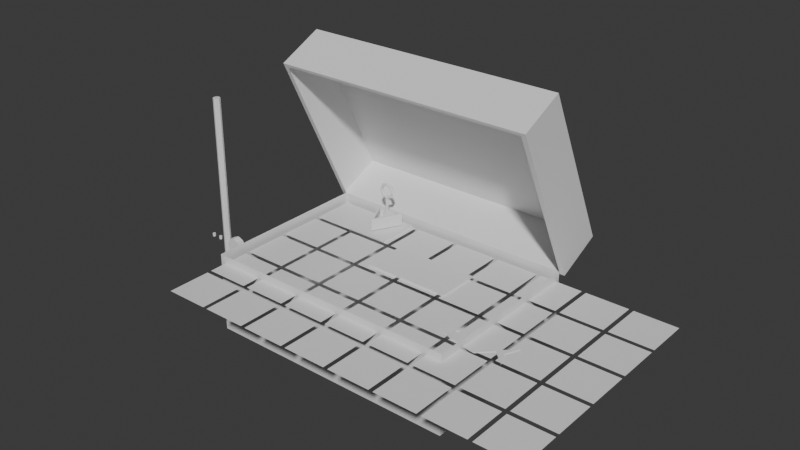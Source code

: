 # Source: TackleBox_003.blend  (saved by Blender 4.4.32; exported with 4.5.12 LTS)
import bpy
from mathutils import Matrix  # noqa: F401  (used for matrix-valued properties, if any)

bpy.ops.wm.read_factory_settings(use_empty=True)
scene = bpy.context.scene
scene.name = 'Scene'

# ---- collections
col_collection = bpy.data.collections.new('Collection'); scene.collection.children.link(col_collection)
col_notused = bpy.data.collections.new('notUsed'); col_collection.children.link(col_notused)

# ---- materials (node trees are filled in below, after node groups)
mat_material = bpy.data.materials.new('Material')
mat_material.alpha_threshold = 0.0
mat_material.roughness = 0.5
mat_material.line_color = (0.0, 0.0, 0.0, 1.0)

# ---- material node trees
mat_material.use_nodes = True; mat_material.node_tree.nodes.clear()
_N = mat_material.node_tree.nodes; _L = mat_material.node_tree.links
n0 = _N.new('ShaderNodeOutputMaterial'); n0.name = 'Material Output'; n0.location = (300, 300)
n1 = _N.new('ShaderNodeBsdfPrincipled'); n1.name = 'Principled BSDF'; n1.location = (10, 300)
n1.inputs[3].default_value = 1.45
_L.new(n1.outputs[0], n0.inputs[0])
n0.is_active_output = True

# ---- world
world_world = bpy.data.worlds.new('World'); scene.world = world_world
world_world.use_nodes = True; world_world.node_tree.nodes.clear()
_N = world_world.node_tree.nodes; _L = world_world.node_tree.links
n0 = _N.new('ShaderNodeOutputWorld'); n0.name = 'World Output'; n0.location = (300, 300)
n1 = _N.new('ShaderNodeBackground'); n1.name = 'Background'; n1.location = (10, 300)
n1.inputs[0].default_value = (0.05088, 0.05088, 0.05088, 1.0)
_L.new(n1.outputs[0], n0.inputs[0])
n0.is_active_output = True
world_world.color = (0.05088, 0.05088, 0.05088)
world_world.sun_shadow_jitter_overblur = 0.0

# ---- meshes
me_cube_002 = bpy.data.meshes.new('Cube.002')
me_cube_002.from_pydata([(1.0, -0.4152, 1.742), (-1.0, -2.415, 1.742), (1.0, -2.415, 1.742), (-1.0, -0.4152, 1.742), (-1.038, -2.453, 1.742), (-1.038, -2.453, 2.52), (1.038, -2.453, 2.52), (1.038, -0.3772, 2.52), (-1.038, -0.3772, 2.52), (1.038, -0.3772, 1.742), (1.038, -2.453, 1.742), (-1.038, -0.3772, 1.742)], [], [(2, 0, 9, 10), (1, 2, 10, 4), (0, 3, 11, 9), (3, 1, 4, 11), (7, 8, 5, 6), (10, 6, 5, 4), (4, 5, 8, 11), (9, 7, 6, 10), (11, 8, 7, 9)])
_uv = me_cube_002.uv_layers.new(name='UVMap')
_uv.uv.foreach_set('vector', [0.5226, 0.75, 0.5226, 0.5, 0.5226, 0.5, 0.5226, 0.75, 0.5226, 1.0, 0.5226, 0.75, 0.5226, 0.75, 0.5226, 1.0, 0.5226, 0.5, 0.5226, 0.25, 0.5226, 0.25, 0.5226, 0.5, 0.5226, 0.25, 0.5226, 0.0, 0.5226, 0.0, 0.5226, 0.25, 0.625, 0.5, 0.875, 0.5, 0.875, 0.75, 0.625, 0.75, 0.5226, 0.75, 0.625, 0.75, 0.625, 1.0, 0.5226, 1.0, 0.5226, 0.0, 0.625, 0.0, 0.625, 0.25, 0.5226, 0.25, 0.5226, 0.5, 0.625, 0.5, 0.625, 0.75, 0.5226, 0.75, 0.5226, 0.25, 0.625, 0.25, 0.625, 0.5, 0.5226, 0.5])
me_cube_002.materials.append(mat_material)
me_cube_002.use_mirror_vertex_groups = False
me_cube_002.update()
me_cube_004 = bpy.data.meshes.new('Cube.004')
me_cube_004.from_pydata([(0.0, -0.5, 0.0), (0.0, 0.0, 0.0), (0.5, -0.5, 0.0), (0.5, 0.0, 0.0)], [], [(0, 2, 3, 1)])
_uv = me_cube_004.uv_layers.new(name='UVMap')
_uv.uv.foreach_set('vector', [0.0, 0.0, 1.0, 0.0, 1.0, 1.0, 0.0, 1.0])
me_cube_004.materials.append(mat_material)
me_cube_004.use_mirror_vertex_groups = False
me_cube_004.update()
me_cube_005 = bpy.data.meshes.new('Cube.005')
me_cube_005.from_pydata([(-0.25, -0.25, 0.0), (-0.25, 0.25, 0.0), (0.25, -0.25, 0.0), (0.25, 0.25, 0.0), (-0.25, 0.25, 0.02361), (-0.25, -0.25, 0.02361), (0.25, -0.25, 0.02361), (0.25, 0.25, 0.02361)], [], [(0, 1, 3, 2), (5, 6, 7, 4), (2, 3, 7, 6), (1, 0, 5, 4), (3, 1, 4, 7), (0, 2, 6, 5)])
_uv = me_cube_005.uv_layers.new(name='UVMap')
_uv.uv.foreach_set('vector', [0.0, 0.0, 0.0, 1.0, 1.0, 1.0, 1.0, 0.0, 0.0, 0.0, 1.0, 0.0, 1.0, 1.0, 0.0, 1.0, 1.0, 0.0, 1.0, 1.0, 1.0, 1.0, 1.0, 0.0, 0.0, 1.0, 0.0, 0.0, 0.0, 0.0, 0.0, 1.0, 1.0, 1.0, 0.0, 1.0, 0.0, 1.0, 1.0, 1.0, 0.0, 0.0, 1.0, 0.0, 1.0, 0.0, 0.0, 0.0])
me_cube_005.materials.append(mat_material)
me_cube_005.use_mirror_vertex_groups = False
me_cube_005.update()
me_cube_006 = bpy.data.meshes.new('Cube.006')
me_cube_006.from_pydata([(-0.25, -0.25, 0.0), (-0.25, 0.25, 0.0), (0.75, -0.25, 0.0), (0.75, 0.25, 0.0), (-0.25, 0.25, 0.02361), (-0.25, -0.25, 0.02361), (0.75, -0.25, 0.02361), (0.75, 0.25, 0.02361)], [], [(0, 1, 3, 2), (2, 3, 7, 6), (1, 0, 5, 4), (5, 6, 7, 4), (3, 1, 4, 7), (0, 2, 6, 5)])
_uv = me_cube_006.uv_layers.new(name='UVMap')
_uv.uv.foreach_set('vector', [0.0, 0.0, 0.0, 1.0, 1.0, 1.0, 1.0, 0.0, 1.0, 0.0, 1.0, 1.0, 1.0, 1.0, 1.0, 0.0, 0.0, 1.0, 0.0, 0.0, 0.0, 0.0, 0.0, 1.0, 0.0, 0.0, 1.0, 0.0, 1.0, 1.0, 0.0, 1.0, 1.0, 1.0, 0.0, 1.0, 0.0, 1.0, 1.0, 1.0, 0.0, 0.0, 1.0, 0.0, 1.0, 0.0, 0.0, 0.0])
me_cube_006.materials.append(mat_material)
me_cube_006.use_mirror_vertex_groups = False
me_cube_006.update()
me_cube_007 = bpy.data.meshes.new('Cube.007')
me_cube_007.from_pydata([(-0.125, -0.05959, -0.0118), (-0.125, 0.05959, -0.0118), (0.4871, -0.25, -0.0118), (0.4871, 0.25, -0.0118), (-0.125, 0.05959, 0.0118), (-0.125, -0.05959, 0.0118), (0.4871, -0.25, 0.0118), (0.4871, 0.25, 0.0118), (-0.02921, -2.98e-08, -0.0118), (0.4295, 0.0, -0.0118), (-0.02921, -2.98e-08, 0.0118), (0.4295, 0.0, 0.0118), (0.0, -0.1789, -0.0118), (0.2371, -0.25, -0.0118), (0.3621, -0.02388, -0.0118), (0.3621, 0.02388, -0.0118), (0.2371, 0.25, -0.0118), (0.0, 0.1923, -0.0118), (0.0, -0.1789, 0.0118), (0.2371, -0.25, 0.0118), (0.3621, -0.02388, 0.0118), (0.3621, 0.02388, 0.0118), (0.2371, 0.25, 0.0118), (0.0, 0.1923, 0.0118), (0.3621, 0.0, 0.0118), (0.2371, 0.0, 0.0118), (0.0, 0.0, 0.0118), (0.0, 0.0, -0.0118), (0.2371, 0.0, -0.0118), (0.3621, 0.0, -0.0118), (-0.03703, 0.0701, -0.0118), (-0.03368, 0.1069, -0.001664), (-0.03368, 0.1069, 0.02521), (-0.02231, 0.09749, -0.001664), (-0.02231, 0.09749, 0.02521), (-0.0176, 0.07474, -0.001664), (-0.0176, 0.07474, 0.02521), (-0.02231, 0.052, -0.001664), (-0.02231, 0.052, 0.02521), (-0.03368, 0.04258, -0.001664), (-0.03368, 0.04258, 0.02521), (-0.04505, 0.052, -0.001664), (-0.04505, 0.052, 0.02521), (-0.04976, 0.07474, -0.001664), (-0.04976, 0.07474, 0.02521), (-0.04505, 0.09749, -0.001664), (-0.04505, 0.09749, 0.02521)], [], [(29, 15, 3, 9), (24, 11, 7, 21), (9, 3, 7, 11), (8, 0, 5, 10), (17, 1, 4, 23), (14, 2, 6, 20), (1, 8, 10, 4), (2, 9, 11, 6), (20, 6, 11, 24), (14, 29, 9, 2), (0, 8, 27, 12), (12, 27, 28, 13), (13, 28, 29, 14), (5, 18, 26, 10), (18, 19, 25, 26), (19, 20, 24, 25), (0, 12, 18, 5), (12, 13, 19, 18), (13, 14, 20, 19), (3, 15, 21, 7), (15, 16, 22, 21), (16, 17, 23, 22), (10, 26, 23, 4), (26, 25, 22, 23), (25, 24, 21, 22), (8, 1, 17, 27), (27, 17, 16, 28), (28, 16, 15, 29), (31, 32, 34, 33), (33, 34, 36, 35), (35, 36, 38, 37), (37, 38, 40, 39), (39, 40, 42, 41), (41, 42, 44, 43), (34, 32, 46, 44, 42, 40, 38, 36), (43, 44, 46, 45), (45, 46, 32, 31), (31, 33, 35, 37, 39, 41, 43, 45)])
_uv = me_cube_007.uv_layers.new(name='UVMap')
_uv.uv.foreach_set('vector', [0.75, 0.5, 0.75, 1.0, 1.0, 1.0, 1.0, 0.5, 0.75, 0.5, 1.0, 0.5, 1.0, 1.0, 0.75, 1.0, 1.0, 0.5, 1.0, 1.0, 1.0, 1.0, 1.0, 0.5, 0.0, 0.5, 0.0, 0.0, 0.0, 0.0, 0.0, 0.5, 0.25, 1.0, 0.0, 1.0, 0.0, 1.0, 0.25, 1.0, 0.75, 0.0, 1.0, 0.0, 1.0, 0.0, 0.75, 0.0, 0.0, 1.0, 0.0, 0.5, 0.0, 0.5, 0.0, 1.0, 1.0, 0.0, 1.0, 0.5, 1.0, 0.5, 1.0, 0.0, 0.75, 0.0, 1.0, 0.0, 1.0, 0.5, 0.75, 0.5, 0.75, 0.0, 0.75, 0.5, 1.0, 0.5, 1.0, 0.0, 0.0, 0.0, 0.0, 0.5, 0.25, 0.5, 0.25, 0.0, 0.25, 0.0, 0.25, 0.5, 0.5, 0.5, 0.5, 0.0, 0.5, 0.0, 0.5, 0.5, 0.75, 0.5, 0.75, 0.0, 0.0, 0.0, 0.25, 0.0, 0.25, 0.5, 0.0, 0.5, 0.25, 0.0, 0.5, 0.0, 0.5, 0.5, 0.25, 0.5, 0.5, 0.0, 0.75, 0.0, 0.75, 0.5, 0.5, 0.5, 0.0, 0.0, 0.25, 0.0, 0.25, 0.0, 0.0, 0.0, 0.25, 0.0, 0.5, 0.0, 0.5, 0.0, 0.25, 0.0, 0.5, 0.0, 0.75, 0.0, 0.75, 0.0, 0.5, 0.0, 1.0, 1.0, 0.75, 1.0, 0.75, 1.0, 1.0, 1.0, 0.75, 1.0, 0.5, 1.0, 0.5, 1.0, 0.75, 1.0, 0.5, 1.0, 0.25, 1.0, 0.25, 1.0, 0.5, 1.0, 0.0, 0.5, 0.25, 0.5, 0.25, 1.0, 0.0, 1.0, 0.25, 0.5, 0.5, 0.5, 0.5, 1.0, 0.25, 1.0, 0.5, 0.5, 0.75, 0.5, 0.75, 1.0, 0.5, 1.0, 0.0, 0.5, 0.0, 1.0, 0.25, 1.0, 0.25, 0.5, 0.25, 0.5, 0.25, 1.0, 0.5, 1.0, 0.5, 0.5, 0.5, 0.5, 0.5, 1.0, 0.75, 1.0, 0.75, 0.5, 1.0, 0.5, 1.0, 1.0, 0.875, 1.0, 0.875, 0.5, 0.875, 0.5, 0.875, 1.0, 0.75, 1.0, 0.75, 0.5, 0.75, 0.5, 0.75, 1.0, 0.625, 1.0, 0.625, 0.5, 0.625, 0.5, 0.625, 1.0, 0.5, 1.0, 0.5, 0.5, 0.5, 0.5, 0.5, 1.0, 0.375, 1.0, 0.375, 0.5, 0.375, 0.5, 0.375, 1.0, 0.25, 1.0, 0.25, 0.5, 0.4197, 0.4197, 0.25, 0.49, 0.08029, 0.4197, 0.01, 0.25, 0.08029, 0.08029, 0.25, 0.01, 0.4197, 0.08029, 0.49, 0.25, 0.25, 0.5, 0.25, 1.0, 0.125, 1.0, 0.125, 0.5, 0.125, 0.5, 0.125, 1.0, 0.0, 1.0, 0.0, 0.5, 0.75, 0.49, 0.9197, 0.4197, 0.99, 0.25, 0.9197, 0.08029, 0.75, 0.01, 0.5803, 0.08029, 0.51, 0.25, 0.5803, 0.4197])
me_cube_007.materials.append(mat_material)
me_cube_007.use_mirror_vertex_groups = False
me_cube_007.update()
me_cylinder = bpy.data.meshes.new('Cylinder')
me_cylinder.from_pydata([(0.0, 1.0, -0.4), (0.0, 1.0, 1.6), (0.7071, 0.7071, -0.4), (0.7071, 0.7071, 1.6), (1.0, -9.537e-07, -0.4), (1.0, -9.537e-07, 1.6), (0.7071, -0.7071, -0.4), (0.7071, -0.7071, 1.6), (0.0, -1.0, -0.4), (0.0, -1.0, 1.6), (-0.7071, -0.7071, -0.4), (-0.7071, -0.7071, 1.6), (-1.0, -9.537e-07, -0.4), (-1.0, -9.537e-07, 1.6), (-0.7071, 0.7071, -0.4), (-0.7071, 0.7071, 1.6), (0.0, 1.0, 0.0), (0.0, 1.0, 0.4), (0.0, 1.0, 0.8), (0.0, 1.0, 1.2), (0.7071, 0.7071, 1.2), (0.7071, 0.7071, 0.8), (0.7071, 0.7071, 0.4), (0.7071, 0.7071, 0.0), (1.0, -9.537e-07, 1.2), (1.0, -9.537e-07, 0.8), (1.0, -9.537e-07, 0.4), (1.0, -9.537e-07, 0.0), (0.7071, -0.7071, 1.2), (0.7071, -0.7071, 0.8), (0.7071, -0.7071, 0.4), (0.7071, -0.7071, 0.0), (0.0, -1.0, 1.2), (0.0, -1.0, 0.8), (0.0, -1.0, 0.4), (0.0, -1.0, 0.0), (-0.7071, -0.7071, 1.2), (-0.7071, -0.7071, 0.8), (-0.7071, -0.7071, 0.4), (-0.7071, -0.7071, 0.0), (-1.0, -9.537e-07, 1.2), (-1.0, -9.537e-07, 0.8), (-1.0, -9.537e-07, 0.4), (-1.0, -9.537e-07, 0.0), (-0.7071, 0.7071, 1.2), (-0.7071, 0.7071, 0.8), (-0.7071, 0.7071, 0.4), (-0.7071, 0.7071, 0.0), (3.451, 0.9686, 0.07663), (3.451, -0.9686, 0.07663), (5.116, 0.9686, 0.05014), (5.116, -0.9686, 0.05014), (5.805, 0.9686, -0.01381), (5.805, -0.9686, -0.01381), (5.116, 0.9686, -0.07776), (5.116, -0.9686, -0.07776), (3.451, 0.9686, -0.1042), (3.451, -0.9686, -0.1042), (1.786, 0.9686, -0.07776), (1.786, -0.9686, -0.07776), (1.097, 0.9686, -0.01381), (1.097, -0.9686, -0.01381), (1.786, 0.9686, 0.05014), (1.786, -0.9686, 0.05014)], [], [(19, 1, 3, 20), (20, 3, 5, 24), (24, 5, 7, 28), (28, 7, 9, 32), (32, 9, 11, 36), (36, 11, 13, 40), (3, 1, 15, 13, 11, 9, 7, 5), (40, 13, 15, 44), (44, 15, 1, 19), (0, 2, 4, 6, 8, 10, 12, 14), (14, 47, 16, 0), (47, 46, 17, 16), (46, 45, 18, 17), (45, 44, 19, 18), (12, 43, 47, 14), (43, 42, 46, 47), (42, 41, 45, 46), (41, 40, 44, 45), (10, 39, 43, 12), (39, 38, 42, 43), (38, 37, 41, 42), (37, 36, 40, 41), (8, 35, 39, 10), (35, 34, 38, 39), (34, 33, 37, 38), (33, 32, 36, 37), (6, 31, 35, 8), (31, 30, 34, 35), (30, 29, 33, 34), (29, 28, 32, 33), (4, 27, 31, 6), (27, 26, 30, 31), (26, 25, 29, 30), (25, 24, 28, 29), (2, 23, 27, 4), (23, 22, 26, 27), (22, 21, 25, 26), (21, 20, 24, 25), (0, 16, 23, 2), (16, 17, 22, 23), (17, 18, 21, 22), (18, 19, 20, 21), (48, 49, 51, 50), (50, 51, 53, 52), (52, 53, 55, 54), (54, 55, 57, 56), (56, 57, 59, 58), (58, 59, 61, 60), (51, 49, 63, 61, 59, 57, 55, 53), (60, 61, 63, 62), (62, 63, 49, 48), (48, 50, 52, 54, 56, 58, 60, 62)])
_uv = me_cylinder.uv_layers.new(name='UVMap')
_uv.uv.foreach_set('vector', [1.0, 0.9, 1.0, 1.0, 0.875, 1.0, 0.875, 0.9, 0.875, 0.9, 0.875, 1.0, 0.75, 1.0, 0.75, 0.9, 0.75, 0.9, 0.75, 1.0, 0.625, 1.0, 0.625, 0.9, 0.625, 0.9, 0.625, 1.0, 0.5, 1.0, 0.5, 0.9, 0.5, 0.9, 0.5, 1.0, 0.375, 1.0, 0.375, 0.9, 0.375, 0.9, 0.375, 1.0, 0.25, 1.0, 0.25, 0.9, 0.4197, 0.4197, 0.25, 0.49, 0.08029, 0.4197, 0.01, 0.25, 0.08029, 0.08029, 0.25, 0.01, 0.4197, 0.08029, 0.49, 0.25, 0.25, 0.9, 0.25, 1.0, 0.125, 1.0, 0.125, 0.9, 0.125, 0.9, 0.125, 1.0, 0.0, 1.0, 0.0, 0.9, 0.75, 0.49, 0.9197, 0.4197, 0.99, 0.25, 0.9197, 0.08029, 0.75, 0.01, 0.5803, 0.08029, 0.51, 0.25, 0.5803, 0.4197, 0.125, 0.5, 0.125, 0.6, 0.0, 0.6, 0.0, 0.5, 0.125, 0.6, 0.125, 0.7, 0.0, 0.7, 0.0, 0.6, 0.125, 0.7, 0.125, 0.8, 0.0, 0.8, 0.0, 0.7, 0.125, 0.8, 0.125, 0.9, 0.0, 0.9, 0.0, 0.8, 0.25, 0.5, 0.25, 0.6, 0.125, 0.6, 0.125, 0.5, 0.25, 0.6, 0.25, 0.7, 0.125, 0.7, 0.125, 0.6, 0.25, 0.7, 0.25, 0.8, 0.125, 0.8, 0.125, 0.7, 0.25, 0.8, 0.25, 0.9, 0.125, 0.9, 0.125, 0.8, 0.375, 0.5, 0.375, 0.6, 0.25, 0.6, 0.25, 0.5, 0.375, 0.6, 0.375, 0.7, 0.25, 0.7, 0.25, 0.6, 0.375, 0.7, 0.375, 0.8, 0.25, 0.8, 0.25, 0.7, 0.375, 0.8, 0.375, 0.9, 0.25, 0.9, 0.25, 0.8, 0.5, 0.5, 0.5, 0.6, 0.375, 0.6, 0.375, 0.5, 0.5, 0.6, 0.5, 0.7, 0.375, 0.7, 0.375, 0.6, 0.5, 0.7, 0.5, 0.8, 0.375, 0.8, 0.375, 0.7, 0.5, 0.8, 0.5, 0.9, 0.375, 0.9, 0.375, 0.8, 0.625, 0.5, 0.625, 0.6, 0.5, 0.6, 0.5, 0.5, 0.625, 0.6, 0.625, 0.7, 0.5, 0.7, 0.5, 0.6, 0.625, 0.7, 0.625, 0.8, 0.5, 0.8, 0.5, 0.7, 0.625, 0.8, 0.625, 0.9, 0.5, 0.9, 0.5, 0.8, 0.75, 0.5, 0.75, 0.6, 0.625, 0.6, 0.625, 0.5, 0.75, 0.6, 0.75, 0.7, 0.625, 0.7, 0.625, 0.6, 0.75, 0.7, 0.75, 0.8, 0.625, 0.8, 0.625, 0.7, 0.75, 0.8, 0.75, 0.9, 0.625, 0.9, 0.625, 0.8, 0.875, 0.5, 0.875, 0.6, 0.75, 0.6, 0.75, 0.5, 0.875, 0.6, 0.875, 0.7, 0.75, 0.7, 0.75, 0.6, 0.875, 0.7, 0.875, 0.8, 0.75, 0.8, 0.75, 0.7, 0.875, 0.8, 0.875, 0.9, 0.75, 0.9, 0.75, 0.8, 1.0, 0.5, 1.0, 0.6, 0.875, 0.6, 0.875, 0.5, 1.0, 0.6, 1.0, 0.7, 0.875, 0.7, 0.875, 0.6, 1.0, 0.7, 1.0, 0.8, 0.875, 0.8, 0.875, 0.7, 1.0, 0.8, 1.0, 0.9, 0.875, 0.9, 0.875, 0.8, 1.0, 0.5, 1.0, 1.0, 0.875, 1.0, 0.875, 0.5, 0.875, 0.5, 0.875, 1.0, 0.75, 1.0, 0.75, 0.5, 0.75, 0.5, 0.75, 1.0, 0.625, 1.0, 0.625, 0.5, 0.625, 0.5, 0.625, 1.0, 0.5, 1.0, 0.5, 0.5, 0.5, 0.5, 0.5, 1.0, 0.375, 1.0, 0.375, 0.5, 0.375, 0.5, 0.375, 1.0, 0.25, 1.0, 0.25, 0.5, 0.4197, 0.4197, 0.25, 0.49, 0.08029, 0.4197, 0.01, 0.25, 0.08029, 0.08029, 0.25, 0.01, 0.4197, 0.08029, 0.49, 0.25, 0.25, 0.5, 0.25, 1.0, 0.125, 1.0, 0.125, 0.5, 0.125, 0.5, 0.125, 1.0, 0.0, 1.0, 0.0, 0.5, 0.75, 0.49, 0.9197, 0.4197, 0.99, 0.25, 0.9197, 0.08029, 0.75, 0.01, 0.5803, 0.08029, 0.51, 0.25, 0.5803, 0.4197])
me_cylinder.update()
me_cylinder_001 = bpy.data.meshes.new('Cylinder.001')
me_cylinder_001.from_pydata([(-1.41e-07, 0.01848, 7.049e-08), (-1.41e-07, 0.01848, 0.03696), (0.01307, 0.01307, 7.049e-08), (0.01307, 0.01307, 0.03696), (0.01848, -3.525e-08, 7.049e-08), (0.01848, -3.525e-08, 0.03696), (0.01307, -0.01307, 7.049e-08), (0.01307, -0.01307, 0.03696), (-1.41e-07, -0.01848, 7.049e-08), (-1.41e-07, -0.01848, 0.03696), (-0.01307, -0.01307, 7.049e-08), (-0.01307, -0.01307, 0.03696), (-0.01848, -3.525e-08, 7.049e-08), (-0.01848, -3.525e-08, 0.03696), (-0.01307, 0.01307, 7.049e-08), (-0.01307, 0.01307, 0.03696)], [], [(0, 1, 3, 2), (2, 3, 5, 4), (4, 5, 7, 6), (6, 7, 9, 8), (8, 9, 11, 10), (10, 11, 13, 12), (3, 1, 15, 13, 11, 9, 7, 5), (12, 13, 15, 14), (14, 15, 1, 0), (0, 2, 4, 6, 8, 10, 12, 14)])
_uv = me_cylinder_001.uv_layers.new(name='UVMap')
_uv.uv.foreach_set('vector', [1.0, 0.5, 1.0, 1.0, 0.875, 1.0, 0.875, 0.5, 0.875, 0.5, 0.875, 1.0, 0.75, 1.0, 0.75, 0.5, 0.75, 0.5, 0.75, 1.0, 0.625, 1.0, 0.625, 0.5, 0.625, 0.5, 0.625, 1.0, 0.5, 1.0, 0.5, 0.5, 0.5, 0.5, 0.5, 1.0, 0.375, 1.0, 0.375, 0.5, 0.375, 0.5, 0.375, 1.0, 0.25, 1.0, 0.25, 0.5, 0.4197, 0.4197, 0.25, 0.49, 0.08029, 0.4197, 0.01, 0.25, 0.08029, 0.08029, 0.25, 0.01, 0.4197, 0.08029, 0.49, 0.25, 0.25, 0.5, 0.25, 1.0, 0.125, 1.0, 0.125, 0.5, 0.125, 0.5, 0.125, 1.0, 0.0, 1.0, 0.0, 0.5, 0.75, 0.49, 0.9197, 0.4197, 0.99, 0.25, 0.9197, 0.08029, 0.75, 0.01, 0.5803, 0.08029, 0.51, 0.25, 0.5803, 0.4197])
me_cylinder_001.update()
me_cylinder_003 = bpy.data.meshes.new('Cylinder.003')
me_cylinder_003.from_pydata([(-1.41e-07, 0.01848, 7.049e-08), (-1.41e-07, 0.01848, 0.03696), (0.01307, 0.01307, 7.049e-08), (0.01307, 0.01307, 0.03696), (0.01848, -3.525e-08, 7.049e-08), (0.01848, -3.525e-08, 0.03696), (0.01307, -0.01307, 7.049e-08), (0.01307, -0.01307, 0.03696), (-1.41e-07, -0.01848, 7.049e-08), (-1.41e-07, -0.01848, 0.03696), (-0.01307, -0.01307, 7.049e-08), (-0.01307, -0.01307, 0.03696), (-0.01848, -3.525e-08, 7.049e-08), (-0.01848, -3.525e-08, 0.03696), (-0.01307, 0.01307, 7.049e-08), (-0.01307, 0.01307, 0.03696)], [], [(0, 1, 3, 2), (2, 3, 5, 4), (4, 5, 7, 6), (6, 7, 9, 8), (8, 9, 11, 10), (10, 11, 13, 12), (3, 1, 15, 13, 11, 9, 7, 5), (12, 13, 15, 14), (14, 15, 1, 0), (0, 2, 4, 6, 8, 10, 12, 14)])
_uv = me_cylinder_003.uv_layers.new(name='UVMap')
_uv.uv.foreach_set('vector', [1.0, 0.5, 1.0, 1.0, 0.875, 1.0, 0.875, 0.5, 0.875, 0.5, 0.875, 1.0, 0.75, 1.0, 0.75, 0.5, 0.75, 0.5, 0.75, 1.0, 0.625, 1.0, 0.625, 0.5, 0.625, 0.5, 0.625, 1.0, 0.5, 1.0, 0.5, 0.5, 0.5, 0.5, 0.5, 1.0, 0.375, 1.0, 0.375, 0.5, 0.375, 0.5, 0.375, 1.0, 0.25, 1.0, 0.25, 0.5, 0.4197, 0.4197, 0.25, 0.49, 0.08029, 0.4197, 0.01, 0.25, 0.08029, 0.08029, 0.25, 0.01, 0.4197, 0.08029, 0.49, 0.25, 0.25, 0.5, 0.25, 1.0, 0.125, 1.0, 0.125, 0.5, 0.125, 0.5, 0.125, 1.0, 0.0, 1.0, 0.0, 0.5, 0.75, 0.49, 0.9197, 0.4197, 0.99, 0.25, 0.9197, 0.08029, 0.75, 0.01, 0.5803, 0.08029, 0.51, 0.25, 0.5803, 0.4197])
me_cylinder_003.update()
me_plane = bpy.data.meshes.new('Plane')
me_plane.from_pydata([(0.0, -0.25, 0.0), (-0.25, 0.25, 0.2097), (-0.25, 0.25, 0.0), (0.25, 0.25, 0.0), (0.0, -0.25, 0.2097), (0.25, 0.25, 0.2097), (0.1938, 0.2126, 0.2097), (-0.1938, 0.2126, 0.2097), (0.0, -0.1751, 0.2097), (0.1938, 0.2126, 0.07778), (-0.1938, 0.2126, 0.07778), (0.0, -0.1751, 0.07778), (-0.125, 0.0, 0.0), (-0.125, 0.0, 0.2097), (-0.09692, 0.01872, 0.2097), (-0.09692, 0.01872, 0.07778), (0.125, 0.25, 0.2097), (0.125, 0.25, 0.0), (0.09692, 0.2126, 0.2097), (0.09692, 0.2126, 0.07778), (-0.125, 0.25, 0.2097), (-0.125, 0.25, 0.0), (0.125, 0.0, 0.0), (0.125, 0.0, 0.2097), (-0.09692, 0.2126, 0.2097), (0.09692, 0.01872, 0.2097), (-0.09692, 0.2126, 0.07778), (0.09692, 0.01872, 0.07778), (0.0, 0.04368, 0.07778), (0.0, 0.05304, 0.0), (0.0, 0.04368, 0.2097), (0.0, 0.1812, 0.191), (0.01762, 0.1739, 0.191), (0.0, 0.1812, 0.4916), (-0.01762, 0.1739, 0.191), (-0.02492, 0.1563, 0.191), (-0.01762, 0.1739, 0.4916), (-0.02492, 0.1563, 0.4916), (-0.01762, 0.1386, 0.4916), (0.0, 0.1313, 0.4916), (-0.01762, 0.1386, 0.191), (0.0, 0.1313, 0.191), (0.01762, 0.1386, 0.191), (0.02492, 0.1563, 0.191), (0.01762, 0.1386, 0.4916), (0.02492, 0.1563, 0.4916), (0.01762, 0.1739, 0.4916), (0.147, 0.1563, 0.5964), (0.1323, 0.1308, 0.5964), (0.104, 0.1563, 0.7004), (0.1323, 0.1817, 0.5964), (0.104, 0.1563, 0.4924), (4.116e-08, 0.1563, 0.4494), (0.09357, 0.1308, 0.5028), (0.09357, 0.1817, 0.5028), (0.07278, 0.1817, 0.5236), (4.005e-08, 0.1817, 0.4641), (3.783e-08, 0.1817, 0.4935), (-0.09357, 0.1817, 0.5028), (-0.07278, 0.1817, 0.5236), (-0.1323, 0.1817, 0.5964), (-0.104, 0.1563, 0.4924), (-0.147, 0.1563, 0.5964), (-0.09357, 0.1308, 0.5028), (-0.1323, 0.1308, 0.5964), (-0.07278, 0.1308, 0.5236), (4.005e-08, 0.1308, 0.4641), (3.783e-08, 0.1308, 0.4935), (3.672e-08, 0.1563, 0.5082), (0.07278, 0.1308, 0.5236), (0.06238, 0.1563, 0.534), (0.1029, 0.1308, 0.5964), (0.07278, 0.1308, 0.6692), (0.08822, 0.1563, 0.5964), (0.06238, 0.1563, 0.6588), (0.1029, 0.1817, 0.5964), (0.07278, 0.1817, 0.6692), (0.09357, 0.1817, 0.69), (3.783e-08, 0.1817, 0.6993), (3.672e-08, 0.1563, 0.6846), (4.005e-08, 0.1817, 0.7287), (-0.07278, 0.1817, 0.6692), (-0.06238, 0.1563, 0.6588), (-0.09357, 0.1817, 0.69), (-0.1029, 0.1817, 0.5964), (-0.08822, 0.1563, 0.5964), (-0.1029, 0.1308, 0.5964), (-0.06238, 0.1563, 0.534), (-0.07278, 0.1308, 0.6692), (-0.09357, 0.1308, 0.69), (3.783e-08, 0.1308, 0.6993), (4.005e-08, 0.1308, 0.7287), (4.116e-08, 0.1563, 0.7434), (0.09357, 0.1308, 0.69), (-0.104, 0.1563, 0.7004)], [], [(29, 21, 17), (23, 5, 6, 25), (22, 3, 5, 23), (21, 2, 1, 20), (12, 0, 4, 13), (25, 6, 9, 27), (13, 4, 8, 14), (20, 1, 7, 24), (28, 19, 18, 30), (14, 8, 11, 15), (24, 7, 10, 26), (17, 21, 20, 16), (3, 17, 16, 5), (5, 16, 18, 6), (6, 18, 19, 9), (7, 14, 15, 10), (27, 9, 19, 28), (1, 13, 14, 7), (2, 12, 13, 1), (22, 29, 17, 3), (0, 12, 29, 22), (11, 27, 28, 15), (30, 18, 24), (15, 28, 26, 10), (8, 25, 27, 11), (0, 22, 23, 4), (4, 23, 25, 8), (12, 2, 21, 29), (26, 28, 30, 24), (16, 20, 24, 18), (31, 33, 46, 32), (34, 36, 33, 31), (35, 37, 36, 34), (40, 38, 37, 35), (41, 39, 38, 40), (42, 44, 39, 41), (43, 45, 44, 42), (32, 46, 45, 43), (51, 47, 48, 53), (47, 49, 93, 48), (50, 77, 49, 47), (54, 50, 47, 51), (56, 54, 51, 52), (52, 51, 53, 66), (55, 75, 50, 54), (57, 55, 54, 56), (59, 57, 56, 58), (58, 56, 52, 61), (84, 59, 58, 60), (60, 58, 61, 62), (62, 61, 63, 64), (61, 52, 66, 63), (64, 63, 65, 86), (63, 66, 67, 65), (66, 53, 69, 67), (65, 67, 68, 87), (67, 69, 70, 68), (53, 48, 71, 69), (69, 71, 73, 70), (48, 93, 72, 71), (71, 72, 74, 73), (73, 74, 76, 75), (70, 73, 75, 55), (75, 76, 77, 50), (74, 79, 78, 76), (76, 78, 80, 77), (79, 82, 81, 78), (78, 81, 83, 80), (82, 85, 84, 81), (81, 84, 60, 83), (85, 87, 59, 84), (86, 65, 87, 85), (88, 86, 85, 82), (87, 68, 57, 59), (89, 64, 86, 88), (91, 89, 88, 90), (90, 88, 82, 79), (93, 91, 90, 72), (72, 90, 79, 74), (92, 94, 89, 91), (49, 92, 91, 93), (77, 80, 92, 49), (80, 83, 94, 92), (94, 62, 64, 89), (83, 60, 62, 94), (68, 70, 55, 57)])
_uv = me_plane.uv_layers.new(name='UVMap')
_uv.uv.foreach_set('vector', [0.625, 0.75, 0.25, 1.0, 0.75, 1.0, 1.0, 0.5, 1.0, 1.0, 1.0, 1.0, 1.0, 0.5, 1.0, 0.5, 1.0, 1.0, 1.0, 1.0, 1.0, 0.5, 0.25, 1.0, 0.0, 1.0, 0.0, 1.0, 0.25, 1.0, 0.5, 0.5, 1.0, 0.0, 1.0, 0.0, 0.5, 0.5, 1.0, 0.5, 1.0, 1.0, 1.0, 1.0, 1.0, 0.5, 0.5, 0.5, 1.0, 0.0, 1.0, 0.0, 0.5, 0.5, 0.25, 1.0, 0.0, 1.0, 0.0, 1.0, 0.25, 1.0, 0.625, 0.75, 0.75, 1.0, 0.75, 1.0, 0.625, 0.75, 0.5, 0.5, 1.0, 0.0, 1.0, 0.0, 0.5, 0.5, 0.25, 1.0, 0.0, 1.0, 0.0, 1.0, 0.25, 1.0, 0.75, 1.0, 0.25, 1.0, 0.25, 1.0, 0.75, 1.0, 1.0, 1.0, 0.75, 1.0, 0.75, 1.0, 1.0, 1.0, 1.0, 1.0, 0.75, 1.0, 0.75, 1.0, 1.0, 1.0, 1.0, 1.0, 0.75, 1.0, 0.75, 1.0, 1.0, 1.0, 0.0, 1.0, 0.5, 0.5, 0.5, 0.5, 0.0, 1.0, 1.0, 0.5, 1.0, 1.0, 0.75, 1.0, 0.625, 0.75, 0.0, 1.0, 0.5, 0.5, 0.5, 0.5, 0.0, 1.0, 0.0, 1.0, 0.5, 0.5, 0.5, 0.5, 0.0, 1.0, 1.0, 0.5, 0.625, 0.75, 0.75, 1.0, 1.0, 1.0, 1.0, 0.0, 0.5, 0.5, 0.625, 0.75, 1.0, 0.5, 1.0, 0.0, 1.0, 0.5, 0.625, 0.75, 0.5, 0.5, 0.625, 0.75, 0.75, 1.0, 0.25, 1.0, 0.5, 0.5, 0.625, 0.75, 0.25, 1.0, 0.0, 1.0, 1.0, 0.0, 1.0, 0.5, 1.0, 0.5, 1.0, 0.0, 1.0, 0.0, 1.0, 0.5, 1.0, 0.5, 1.0, 0.0, 1.0, 0.0, 1.0, 0.5, 1.0, 0.5, 1.0, 0.0, 0.5, 0.5, 0.0, 1.0, 0.25, 1.0, 0.625, 0.75, 0.25, 1.0, 0.625, 0.75, 0.625, 0.75, 0.25, 1.0, 0.75, 1.0, 0.25, 1.0, 0.25, 1.0, 0.75, 1.0, 1.0, 0.5, 1.0, 1.0, 0.875, 1.0, 0.875, 0.5, 0.125, 0.5, 0.125, 1.0, 0.0, 1.0, 0.0, 0.5, 0.25, 0.5, 0.25, 1.0, 0.125, 1.0, 0.125, 0.5, 0.375, 0.5, 0.375, 1.0, 0.25, 1.0, 0.25, 0.5, 0.5, 0.5, 0.5, 1.0, 0.375, 1.0, 0.375, 0.5, 0.625, 0.5, 0.625, 1.0, 0.5, 1.0, 0.5, 0.5, 0.75, 0.5, 0.75, 1.0, 0.625, 1.0, 0.625, 0.5, 0.875, 0.5, 0.875, 1.0, 0.75, 1.0, 0.75, 0.5, 0.375, 0.5, 0.5, 0.5, 0.5, 0.6667, 0.375, 0.6667, 0.5, 0.5, 0.625, 0.5, 0.625, 0.6667, 0.5, 0.6667, 0.5, 0.3333, 0.625, 0.3333, 0.625, 0.5, 0.5, 0.5, 0.375, 0.3333, 0.5, 0.3333, 0.5, 0.5, 0.375, 0.5, 0.25, 0.3333, 0.375, 0.3333, 0.375, 0.5, 0.25, 0.5, 0.25, 0.5, 0.375, 0.5, 0.375, 0.6667, 0.25, 0.6667, 0.375, 0.1667, 0.5, 0.1667, 0.5, 0.3333, 0.375, 0.3333, 0.25, 0.1667, 0.375, 0.1667, 0.375, 0.3333, 0.25, 0.3333, 0.125, 0.1667, 0.25, 0.1667, 0.25, 0.3333, 0.125, 0.3333, 0.125, 0.3333, 0.25, 0.3333, 0.25, 0.5, 0.125, 0.5, 0.0, 0.1667, 0.125, 0.1667, 0.125, 0.3333, 0.0, 0.3333, 0.0, 0.3333, 0.125, 0.3333, 0.125, 0.5, 0.0, 0.5, 0.0, 0.5, 0.125, 0.5, 0.125, 0.6667, 0.0, 0.6667, 0.125, 0.5, 0.25, 0.5, 0.25, 0.6667, 0.125, 0.6667, 0.0, 0.6667, 0.125, 0.6667, 0.125, 0.8333, 0.0, 0.8333, 0.125, 0.6667, 0.25, 0.6667, 0.25, 0.8333, 0.125, 0.8333, 0.25, 0.6667, 0.375, 0.6667, 0.375, 0.8333, 0.25, 0.8333, 0.125, 0.8333, 0.25, 0.8333, 0.25, 1.0, 0.125, 1.0, 0.25, 0.8333, 0.375, 0.8333, 0.375, 1.0, 0.25, 1.0, 0.375, 0.6667, 0.5, 0.6667, 0.5, 0.8333, 0.375, 0.8333, 0.375, 0.8333, 0.5, 0.8333, 0.5, 1.0, 0.375, 1.0, 0.5, 0.6667, 0.625, 0.6667, 0.625, 0.8333, 0.5, 0.8333, 0.5, 0.8333, 0.625, 0.8333, 0.625, 1.0, 0.5, 1.0, 0.5, -1.11e-16, 0.625, -1.11e-16, 0.625, 0.1667, 0.5, 0.1667, 0.375, -1.11e-16, 0.5, -1.11e-16, 0.5, 0.1667, 0.375, 0.1667, 0.5, 0.1667, 0.625, 0.1667, 0.625, 0.3333, 0.5, 0.3333, 0.625, -1.11e-16, 0.75, -1.11e-16, 0.75, 0.1667, 0.625, 0.1667, 0.625, 0.1667, 0.75, 0.1667, 0.75, 0.3333, 0.625, 0.3333, 0.75, -1.11e-16, 0.875, -1.11e-16, 0.875, 0.1667, 0.75, 0.1667, 0.75, 0.1667, 0.875, 0.1667, 0.875, 0.3333, 0.75, 0.3333, 0.875, -1.11e-16, 1.0, -1.11e-16, 1.0, 0.1667, 0.875, 0.1667, 0.875, 0.1667, 1.0, 0.1667, 1.0, 0.3333, 0.875, 0.3333, 0.0, -1.11e-16, 0.125, -1.11e-16, 0.125, 0.1667, 0.0, 0.1667, 0.0, 0.8333, 0.125, 0.8333, 0.125, 1.0, 0.0, 1.0, 0.875, 0.8333, 1.0, 0.8333, 1.0, 1.0, 0.875, 1.0, 0.125, -1.11e-16, 0.25, -1.11e-16, 0.25, 0.1667, 0.125, 0.1667, 0.875, 0.6667, 1.0, 0.6667, 1.0, 0.8333, 0.875, 0.8333, 0.75, 0.6667, 0.875, 0.6667, 0.875, 0.8333, 0.75, 0.8333, 0.75, 0.8333, 0.875, 0.8333, 0.875, 1.0, 0.75, 1.0, 0.625, 0.6667, 0.75, 0.6667, 0.75, 0.8333, 0.625, 0.8333, 0.625, 0.8333, 0.75, 0.8333, 0.75, 1.0, 0.625, 1.0, 0.75, 0.5, 0.875, 0.5, 0.875, 0.6667, 0.75, 0.6667, 0.625, 0.5, 0.75, 0.5, 0.75, 0.6667, 0.625, 0.6667, 0.625, 0.3333, 0.75, 0.3333, 0.75, 0.5, 0.625, 0.5, 0.75, 0.3333, 0.875, 0.3333, 0.875, 0.5, 0.75, 0.5, 0.875, 0.5, 1.0, 0.5, 1.0, 0.6667, 0.875, 0.6667, 0.875, 0.3333, 1.0, 0.3333, 1.0, 0.5, 0.875, 0.5, 0.25, -1.11e-16, 0.375, -1.11e-16, 0.375, 0.1667, 0.25, 0.1667])
me_plane.update()
me_cube = bpy.data.meshes.new('Cube')
me_cube.from_pydata([(1.0, 1.0, 0.0), (1.0, -1.0, 0.0), (-1.0, 1.0, 0.0), (-1.0, -1.0, 0.0), (1.0, 1.0, 1.25), (-1.0, -1.0, 1.25), (1.0, -1.0, 1.25), (-1.0, 1.0, 1.25)], [], [(2, 0, 1, 3), (2, 7, 4, 0), (0, 4, 6, 1), (3, 5, 7, 2), (1, 6, 5, 3)])
_uv = me_cube.uv_layers.new(name='UVMap')
_uv.uv.foreach_set('vector', [0.125, 0.5, 0.375, 0.5, 0.375, 0.75, 0.125, 0.75, 0.375, 0.25, 0.5226, 0.25, 0.5226, 0.5, 0.375, 0.5, 0.375, 0.5, 0.5226, 0.5, 0.5226, 0.75, 0.375, 0.75, 0.375, 0.0, 0.5226, 0.0, 0.5226, 0.25, 0.375, 0.25, 0.375, 0.75, 0.5226, 0.75, 0.5226, 1.0, 0.375, 1.0])
me_cube.materials.append(mat_material)
me_cube.use_mirror_vertex_groups = False
me_cube.update()

# ---- objects
ob_tacklebox_lid = bpy.data.objects.new('TackleBox.Lid', me_cube_002)
ob_singlespace = bpy.data.objects.new('singleSpace', me_cube_004)
ob_singlecompartment_1x1 = bpy.data.objects.new('singleCompartment_1x1', me_cube_005)
ob_singlecompartment_1x2 = bpy.data.objects.new('singleCompartment_1x2', me_cube_006)
ob_fish = bpy.data.objects.new('Fish', me_cube_007)
ob_fishing_rod = bpy.data.objects.new('Fishing_Rod', me_cylinder)
ob_fishing_line = bpy.data.objects.new('Fishing_Line', me_cylinder_001)
ob_fishing_line_entrypoint = bpy.data.objects.new('Fishing_Line.EntryPoint', me_cylinder_003)
ob_lure = bpy.data.objects.new('Lure', me_plane)
ob_tacklebox = bpy.data.objects.new('TackleBox', me_cube)

# ---- transforms, parenting, visibility, modifiers, constraints
ob_tacklebox_lid.parent = ob_tacklebox
ob_tacklebox_lid.matrix_parent_inverse = Matrix(((0.6667, -0.0, 0.0, -0.0), (-0.0, 1.0, -0.0, 0.0), (0.0, -0.0, 1.333, -0.0), (-0.0, 0.0, -0.0, 1.0)))
ob_tacklebox_lid.location = (0.0, 0.0, 0.0)
ob_tacklebox_lid.rotation_euler = (-1.125, -0.0, 0.0)
ob_tacklebox_lid.scale = (1.5, 1.0, 0.75)
ob_tacklebox_lid.lock_rotations_4d = False
ob_tacklebox_lid.empty_display_type = 'ARROWS'
ob_tacklebox_lid.lineart.crease_threshold = 0.0
ob_singlespace.location = (-1.435, 0.9425, 0.8459)
ob_singlespace.lock_rotations_4d = False
ob_singlespace.empty_display_type = 'ARROWS'
ob_singlespace.lineart.crease_threshold = 0.0
_m = ob_singlespace.modifiers.new('Array', 'ARRAY')
_m.count = 8
_m.relative_offset_displace = (1.1, 0.0, 0.0)
_m = ob_singlespace.modifiers.new('Array.001', 'ARRAY')
_m.count = 5
_m.use_constant_offset = True
_m.constant_offset_displace = (0.0, -0.05, 0.0)
_m.relative_offset_displace = (0.0, -1.0, 0.0)
ob_singlecompartment_1x1.location = (-0.6851, 0.6925, 0.8459)
ob_singlecompartment_1x1.lock_rotations_4d = False
ob_singlecompartment_1x1.empty_display_type = 'ARROWS'
ob_singlecompartment_1x1.lineart.crease_threshold = 0.0
ob_singlecompartment_1x2.location = (0.03976, 0.1925, 0.8459)
ob_singlecompartment_1x2.lock_rotations_4d = False
ob_singlecompartment_1x2.empty_display_type = 'ARROWS'
ob_singlecompartment_1x2.lineart.crease_threshold = 0.0
ob_fish.location = (1.333, -0.5224, 0.8457)
ob_fish.scale = (1.26, 0.63, 0.63)
ob_fish.lock_rotations_4d = False
ob_fish.empty_display_type = 'ARROWS'
ob_fish.lineart.crease_threshold = 0.0
ob_fishing_rod.location = (-2.147, -0.3417, 0.6181)
ob_fishing_rod.scale = (0.04219, 0.04219, 1.098)
ob_fishing_line.location = (-2.268, -0.3417, 0.5997)
ob_fishing_line_entrypoint.location = (-2.379, -0.3417, 0.5997)
ob_lure.location = (-0.6851, 0.6925, 0.8818)
ob_lure.scale = (0.6702, 0.6702, 0.6702)
ob_tacklebox.location = (0.0, 0.0, 0.0)
ob_tacklebox.scale = (1.5, 1.0, 0.75)
ob_tacklebox.lock_rotations_4d = False
ob_tacklebox.empty_display_type = 'ARROWS'
ob_tacklebox.lineart.crease_threshold = 0.0

# ---- collection membership
col_collection.objects.link(ob_tacklebox_lid)
col_collection.objects.link(ob_singlespace)
col_collection.objects.link(ob_singlecompartment_1x1)
col_collection.objects.link(ob_singlecompartment_1x2)
col_collection.objects.link(ob_fish)
col_collection.objects.link(ob_fishing_rod)
col_collection.objects.link(ob_fishing_line)
col_collection.objects.link(ob_fishing_line_entrypoint)
col_collection.objects.link(ob_lure)
col_notused.objects.link(ob_tacklebox)

# ---- scene / render settings (as saved in the file)
scene.frame_start = 1; scene.frame_end = 250; scene.frame_set(1)
scene.render.engine = 'BLENDER_EEVEE_NEXT'
bpy.context.view_layer.update()

# ---- added for rendering (the .blend has no active camera and no usable light): camera, sun
cam_auto = bpy.data.cameras.new('AutoCamera')
cam_auto.lens = 50.0
cam_auto.sensor_width = 36.0
cam_auto.clip_end = 1000.0
ob_auto_camera = bpy.data.objects.new('AutoCamera', cam_auto)
scene.collection.objects.link(ob_auto_camera)
ob_auto_camera.location = (6.68785, -7.82207, 6.65739)
ob_auto_camera.rotation_euler = (1.09748, -7.21219e-08, 0.694738)
scene.camera = ob_auto_camera
light_auto_sun = bpy.data.lights.new('AutoSun', 'SUN')
light_auto_sun.energy = 3.0
light_auto_sun.angle = 0.0523599
ob_auto_sun = bpy.data.objects.new('AutoSun', light_auto_sun)
scene.collection.objects.link(ob_auto_sun)
ob_auto_sun.rotation_euler = (0.872665, 0.174533, 0.523599)
bpy.context.view_layer.update()
